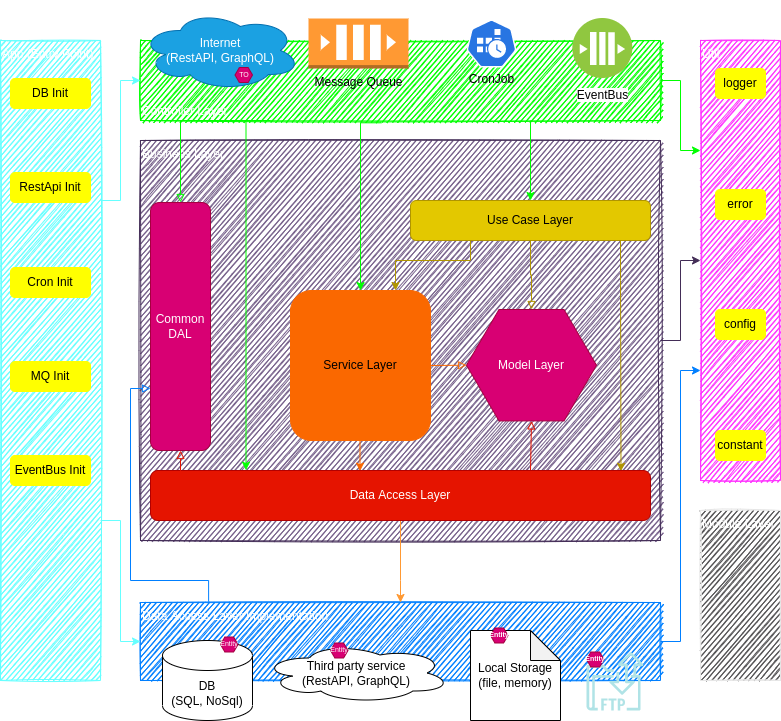

The diagram above was exported from draw.io. Its source (the exported page's mxGraphModel, read from the mxfile embedded in the PNG):
<mxGraphModel dx="1422" dy="884" grid="1" gridSize="10" guides="1" tooltips="1" connect="1" arrows="1" fold="1" page="1" pageScale="1" pageWidth="827" pageHeight="1169" background="none" math="0" shadow="0">
  <root>
    <mxCell id="0" />
    <mxCell id="1" parent="0" />
    <mxCell id="khxH8myBHHeGnsfD4H6M-8" value="Business Layer" style="rounded=0;whiteSpace=wrap;html=1;fillColor=#76608a;sketch=1;fontColor=#ffffff;strokeColor=#432D57;align=left;verticalAlign=top;" parent="1" vertex="1">
      <mxGeometry x="160" y="140" width="520" height="400" as="geometry" />
    </mxCell>
    <mxCell id="khxH8myBHHeGnsfD4H6M-53" style="edgeStyle=orthogonalEdgeStyle;rounded=0;orthogonalLoop=1;jettySize=auto;html=1;entryX=0;entryY=0.75;entryDx=0;entryDy=0;fontColor=#000000;strokeColor=#007FFF;" parent="1" source="khxH8myBHHeGnsfD4H6M-45" target="khxH8myBHHeGnsfD4H6M-10" edge="1">
      <mxGeometry relative="1" as="geometry" />
    </mxCell>
    <mxCell id="khxH8myBHHeGnsfD4H6M-45" value="Data Access Layer Implementation" style="rounded=0;whiteSpace=wrap;html=1;fillColor=#007FFF;sketch=1;fontColor=#ffffff;strokeColor=#007FFF;verticalAlign=top;align=left;" parent="1" vertex="1">
      <mxGeometry x="160" y="602" width="520" height="78" as="geometry" />
    </mxCell>
    <mxCell id="khxH8myBHHeGnsfD4H6M-54" style="edgeStyle=orthogonalEdgeStyle;rounded=0;orthogonalLoop=1;jettySize=auto;html=1;exitX=1;exitY=0.5;exitDx=0;exitDy=0;entryX=0;entryY=0.25;entryDx=0;entryDy=0;fontColor=#000000;strokeColor=#00FF00;" parent="1" source="khxH8myBHHeGnsfD4H6M-7" target="khxH8myBHHeGnsfD4H6M-10" edge="1">
      <mxGeometry relative="1" as="geometry" />
    </mxCell>
    <mxCell id="XyiI_Eg9oN-YuX9WYdfd-7" style="edgeStyle=orthogonalEdgeStyle;rounded=0;orthogonalLoop=1;jettySize=auto;html=1;exitX=0.25;exitY=1;exitDx=0;exitDy=0;entryX=0.5;entryY=0;entryDx=0;entryDy=0;fontSize=7;fontColor=#000000;strokeColor=#00FF00;fillColor=#60a917;endArrow=block;endFill=0;" parent="1" source="khxH8myBHHeGnsfD4H6M-7" target="XyiI_Eg9oN-YuX9WYdfd-1" edge="1">
      <mxGeometry relative="1" as="geometry">
        <Array as="points">
          <mxPoint x="200" y="120" />
        </Array>
      </mxGeometry>
    </mxCell>
    <mxCell id="khxH8myBHHeGnsfD4H6M-7" value="&lt;span&gt;Controller Layer&lt;/span&gt;" style="rounded=0;whiteSpace=wrap;html=1;fillColor=#00FF00;sketch=1;fontColor=#ffffff;strokeColor=#00FF00;align=left;verticalAlign=bottom;" parent="1" vertex="1">
      <mxGeometry x="160" y="40" width="520" height="80" as="geometry" />
    </mxCell>
    <mxCell id="khxH8myBHHeGnsfD4H6M-44" style="edgeStyle=orthogonalEdgeStyle;rounded=0;orthogonalLoop=1;jettySize=auto;html=1;exitX=1;exitY=0.5;exitDx=0;exitDy=0;entryX=0;entryY=0.5;entryDx=0;entryDy=0;fontColor=default;strokeColor=#432D57;fillColor=#76608a;" parent="1" source="khxH8myBHHeGnsfD4H6M-8" target="khxH8myBHHeGnsfD4H6M-10" edge="1">
      <mxGeometry relative="1" as="geometry" />
    </mxCell>
    <mxCell id="khxH8myBHHeGnsfD4H6M-57" style="edgeStyle=orthogonalEdgeStyle;rounded=0;orthogonalLoop=1;jettySize=auto;html=1;exitX=0.75;exitY=1;exitDx=0;exitDy=0;entryX=0.5;entryY=0;entryDx=0;entryDy=0;fontColor=#000000;strokeColor=#00FF00;" parent="1" source="khxH8myBHHeGnsfD4H6M-7" target="khxH8myBHHeGnsfD4H6M-23" edge="1">
      <mxGeometry relative="1" as="geometry">
        <Array as="points" />
      </mxGeometry>
    </mxCell>
    <mxCell id="khxH8myBHHeGnsfD4H6M-58" style="edgeStyle=orthogonalEdgeStyle;rounded=0;orthogonalLoop=1;jettySize=auto;html=1;exitX=0.463;exitY=1.029;exitDx=0;exitDy=0;entryX=0.5;entryY=0;entryDx=0;entryDy=0;fontColor=#000000;strokeColor=#00FF00;exitPerimeter=0;" parent="1" source="khxH8myBHHeGnsfD4H6M-7" target="khxH8myBHHeGnsfD4H6M-24" edge="1">
      <mxGeometry relative="1" as="geometry">
        <Array as="points">
          <mxPoint x="380" y="122" />
        </Array>
      </mxGeometry>
    </mxCell>
    <mxCell id="khxH8myBHHeGnsfD4H6M-59" style="edgeStyle=orthogonalEdgeStyle;rounded=0;orthogonalLoop=1;jettySize=auto;html=1;entryX=0.191;entryY=-0.007;entryDx=0;entryDy=0;fontColor=#000000;strokeColor=#00FF00;exitX=0.202;exitY=1;exitDx=0;exitDy=0;exitPerimeter=0;entryPerimeter=0;" parent="1" source="khxH8myBHHeGnsfD4H6M-7" target="khxH8myBHHeGnsfD4H6M-26" edge="1">
      <mxGeometry relative="1" as="geometry">
        <Array as="points">
          <mxPoint x="265" y="470" />
        </Array>
        <mxPoint x="310" y="140" as="sourcePoint" />
      </mxGeometry>
    </mxCell>
    <mxCell id="khxH8myBHHeGnsfD4H6M-10" value="Util" style="rounded=0;whiteSpace=wrap;html=1;fillColor=#FF33FF;sketch=1;fontColor=#ffffff;strokeColor=#FF33FF;verticalAlign=top;align=left;" parent="1" vertex="1">
      <mxGeometry x="720" y="40" width="80" height="440" as="geometry" />
    </mxCell>
    <mxCell id="khxH8myBHHeGnsfD4H6M-12" value="&lt;span&gt;Module Layer&lt;/span&gt;" style="rounded=0;whiteSpace=wrap;html=1;fillColor=#535254;sketch=1;strokeColor=#E6E6E6;align=left;verticalAlign=top;fontColor=#ffffff;" parent="1" vertex="1">
      <mxGeometry x="720" y="510" width="80" height="170" as="geometry" />
    </mxCell>
    <mxCell id="khxH8myBHHeGnsfD4H6M-19" value="Model Layer" style="shape=mxgraph.bpmn.conversation;perimeter=hexagonPerimeter2;whiteSpace=wrap;html=1;aspect=fixed;bpmnConversationType=conv;sketch=0;fillColor=#d80073;fontColor=#ffffff;strokeColor=#A50040;" parent="1" vertex="1">
      <mxGeometry x="486" y="309" width="130" height="111.43" as="geometry" />
    </mxCell>
    <mxCell id="khxH8myBHHeGnsfD4H6M-14" value="Message Queue" style="outlineConnect=0;dashed=0;verticalLabelPosition=bottom;verticalAlign=top;align=center;html=1;shape=mxgraph.aws3.queue;fillColor=#FF9933;gradientColor=none;sketch=0;" parent="1" vertex="1">
      <mxGeometry x="328" y="18" width="100" height="50" as="geometry" />
    </mxCell>
    <mxCell id="khxH8myBHHeGnsfD4H6M-13" value="Internet&lt;br&gt;(RestAPI, GraphQL)" style="ellipse;shape=cloud;whiteSpace=wrap;html=1;sketch=0;fillColor=#1ba1e2;fontColor=#ffffff;strokeColor=#006EAF;" parent="1" vertex="1">
      <mxGeometry x="160" y="10" width="160" height="80" as="geometry" />
    </mxCell>
    <mxCell id="khxH8myBHHeGnsfD4H6M-55" style="edgeStyle=orthogonalEdgeStyle;rounded=0;orthogonalLoop=1;jettySize=auto;html=1;exitX=1;exitY=0.25;exitDx=0;exitDy=0;fontColor=#000000;strokeColor=#66FFFF;" parent="1" source="khxH8myBHHeGnsfD4H6M-20" target="khxH8myBHHeGnsfD4H6M-7" edge="1">
      <mxGeometry relative="1" as="geometry" />
    </mxCell>
    <mxCell id="khxH8myBHHeGnsfD4H6M-56" style="edgeStyle=orthogonalEdgeStyle;rounded=0;orthogonalLoop=1;jettySize=auto;html=1;exitX=1;exitY=0.75;exitDx=0;exitDy=0;fontColor=#000000;strokeColor=#66FFFF;" parent="1" source="khxH8myBHHeGnsfD4H6M-20" target="khxH8myBHHeGnsfD4H6M-45" edge="1">
      <mxGeometry relative="1" as="geometry" />
    </mxCell>
    <mxCell id="khxH8myBHHeGnsfD4H6M-20" value="App (Entry Point)" style="rounded=0;whiteSpace=wrap;html=1;fillColor=#66FFFF;sketch=1;fontColor=#ffffff;strokeColor=#66FFFF;verticalAlign=top;align=left;" parent="1" vertex="1">
      <mxGeometry x="20" y="40" width="100" height="640" as="geometry" />
    </mxCell>
    <mxCell id="khxH8myBHHeGnsfD4H6M-35" style="edgeStyle=orthogonalEdgeStyle;rounded=0;orthogonalLoop=1;jettySize=auto;html=1;exitX=0.25;exitY=1;exitDx=0;exitDy=0;fontColor=default;strokeColor=#B09500;entryX=0.75;entryY=0;entryDx=0;entryDy=0;fillColor=#e3c800;" parent="1" source="khxH8myBHHeGnsfD4H6M-23" target="khxH8myBHHeGnsfD4H6M-24" edge="1">
      <mxGeometry relative="1" as="geometry">
        <Array as="points">
          <mxPoint x="490" y="260" />
          <mxPoint x="415" y="260" />
        </Array>
      </mxGeometry>
    </mxCell>
    <mxCell id="khxH8myBHHeGnsfD4H6M-36" style="edgeStyle=orthogonalEdgeStyle;rounded=0;orthogonalLoop=1;jettySize=auto;html=1;exitX=0.5;exitY=1;exitDx=0;exitDy=0;entryX=0.5;entryY=0;entryDx=0;entryDy=0;fontColor=default;strokeColor=#B09500;fillColor=#e3c800;endArrow=block;endFill=0;" parent="1" source="khxH8myBHHeGnsfD4H6M-23" target="khxH8myBHHeGnsfD4H6M-19" edge="1">
      <mxGeometry relative="1" as="geometry" />
    </mxCell>
    <mxCell id="XyiI_Eg9oN-YuX9WYdfd-2" style="edgeStyle=orthogonalEdgeStyle;rounded=0;orthogonalLoop=1;jettySize=auto;html=1;exitX=0.75;exitY=1;exitDx=0;exitDy=0;entryX=0.941;entryY=0.015;entryDx=0;entryDy=0;entryPerimeter=0;fontColor=#000000;strokeColor=#B09500;fillColor=#e3c800;" parent="1" source="khxH8myBHHeGnsfD4H6M-23" target="khxH8myBHHeGnsfD4H6M-26" edge="1">
      <mxGeometry relative="1" as="geometry">
        <Array as="points">
          <mxPoint x="640" y="240" />
          <mxPoint x="640" y="280" />
        </Array>
      </mxGeometry>
    </mxCell>
    <mxCell id="khxH8myBHHeGnsfD4H6M-23" value="Use Case Layer" style="rounded=1;whiteSpace=wrap;html=1;sketch=0;strokeColor=#B09500;fillColor=#e3c800;fontColor=#000000;" parent="1" vertex="1">
      <mxGeometry x="430" y="200" width="240" height="40" as="geometry" />
    </mxCell>
    <mxCell id="khxH8myBHHeGnsfD4H6M-34" style="edgeStyle=orthogonalEdgeStyle;rounded=0;orthogonalLoop=1;jettySize=auto;html=1;entryX=0.419;entryY=0.013;entryDx=0;entryDy=0;fontColor=default;strokeColor=#FA6800;exitX=0.5;exitY=1;exitDx=0;exitDy=0;fillColor=#fa6800;entryPerimeter=0;" parent="1" source="khxH8myBHHeGnsfD4H6M-24" target="khxH8myBHHeGnsfD4H6M-26" edge="1">
      <mxGeometry relative="1" as="geometry">
        <Array as="points">
          <mxPoint x="380" y="471" />
        </Array>
      </mxGeometry>
    </mxCell>
    <mxCell id="khxH8myBHHeGnsfD4H6M-37" style="edgeStyle=orthogonalEdgeStyle;rounded=0;orthogonalLoop=1;jettySize=auto;html=1;exitX=1;exitY=0.5;exitDx=0;exitDy=0;entryX=0;entryY=0.5;entryDx=0;entryDy=0;fontColor=default;strokeColor=#FA6800;fillColor=#fa6800;endArrow=block;endFill=0;" parent="1" source="khxH8myBHHeGnsfD4H6M-24" target="khxH8myBHHeGnsfD4H6M-19" edge="1">
      <mxGeometry relative="1" as="geometry">
        <Array as="points">
          <mxPoint x="450" y="365" />
        </Array>
      </mxGeometry>
    </mxCell>
    <mxCell id="khxH8myBHHeGnsfD4H6M-24" value="Service Layer" style="whiteSpace=wrap;html=1;rounded=1;strokeColor=#FA6800;fillColor=#FA6800;sketch=0;fontColor=#000000;" parent="1" vertex="1">
      <mxGeometry x="310" y="290" width="140" height="150" as="geometry" />
    </mxCell>
    <mxCell id="khxH8myBHHeGnsfD4H6M-38" style="edgeStyle=orthogonalEdgeStyle;rounded=0;orthogonalLoop=1;jettySize=auto;html=1;exitX=0.75;exitY=0;exitDx=0;exitDy=0;entryX=0.5;entryY=1;entryDx=0;entryDy=0;fontColor=default;strokeColor=#E51400;fillColor=#e51400;endArrow=block;endFill=0;" parent="1" source="khxH8myBHHeGnsfD4H6M-26" target="khxH8myBHHeGnsfD4H6M-19" edge="1">
      <mxGeometry relative="1" as="geometry">
        <Array as="points">
          <mxPoint x="550" y="470" />
        </Array>
      </mxGeometry>
    </mxCell>
    <mxCell id="khxH8myBHHeGnsfD4H6M-40" style="edgeStyle=orthogonalEdgeStyle;rounded=0;orthogonalLoop=1;jettySize=auto;html=1;exitX=0.5;exitY=1;exitDx=0;exitDy=0;fontColor=default;strokeColor=#FF9933;entryX=0.5;entryY=0;entryDx=0;entryDy=0;" parent="1" source="khxH8myBHHeGnsfD4H6M-26" target="khxH8myBHHeGnsfD4H6M-45" edge="1">
      <mxGeometry relative="1" as="geometry">
        <mxPoint x="340" y="600" as="targetPoint" />
        <Array as="points">
          <mxPoint x="420" y="580" />
          <mxPoint x="420" y="580" />
        </Array>
      </mxGeometry>
    </mxCell>
    <mxCell id="khxH8myBHHeGnsfD4H6M-26" value="Data Access Layer" style="whiteSpace=wrap;html=1;rounded=1;strokeColor=#B20000;fillColor=#e51400;sketch=0;fontColor=#ffffff;" parent="1" vertex="1">
      <mxGeometry x="170" y="470" width="500" height="50" as="geometry" />
    </mxCell>
    <mxCell id="khxH8myBHHeGnsfD4H6M-27" value="&lt;br&gt;&lt;br&gt;&lt;br&gt;&lt;br&gt;&lt;br&gt;CronJob" style="sketch=0;html=1;dashed=0;whitespace=wrap;fillColor=#2875E2;strokeColor=#ffffff;points=[[0.005,0.63,0],[0.1,0.2,0],[0.9,0.2,0],[0.5,0,0],[0.995,0.63,0],[0.72,0.99,0],[0.5,1,0],[0.28,0.99,0]];shape=mxgraph.kubernetes.icon;prIcon=cronjob" parent="1" vertex="1">
      <mxGeometry x="486" y="19" width="50" height="48" as="geometry" />
    </mxCell>
    <mxCell id="khxH8myBHHeGnsfD4H6M-30" value="EventBus" style="aspect=fixed;perimeter=ellipsePerimeter;html=1;align=center;shadow=0;dashed=0;fontColor=default;labelBackgroundColor=none;fontSize=12;spacingTop=3;image;image=img/lib/ibm/blockchain/message_bus.svg;labelBorderColor=none;sketch=0;strokeColor=#FF0000;fillColor=#FF0000;" parent="1" vertex="1">
      <mxGeometry x="592.33" y="18" width="60" height="60" as="geometry" />
    </mxCell>
    <mxCell id="khxH8myBHHeGnsfD4H6M-2" value="DB&lt;br&gt;(SQL, NoSql)" style="shape=cylinder3;whiteSpace=wrap;html=1;boundedLbl=1;backgroundOutline=1;size=15;" parent="1" vertex="1">
      <mxGeometry x="182" y="640" width="90" height="80" as="geometry" />
    </mxCell>
    <mxCell id="khxH8myBHHeGnsfD4H6M-3" value="Third party service&lt;br&gt;(RestAPI, GraphQL)" style="ellipse;shape=cloud;whiteSpace=wrap;html=1;" parent="1" vertex="1">
      <mxGeometry x="282" y="642.5" width="188" height="60" as="geometry" />
    </mxCell>
    <mxCell id="khxH8myBHHeGnsfD4H6M-4" value="Local Storage&lt;br&gt;(file, memory)" style="shape=note;whiteSpace=wrap;html=1;backgroundOutline=1;darkOpacity=0.05;" parent="1" vertex="1">
      <mxGeometry x="490" y="630" width="90" height="90" as="geometry" />
    </mxCell>
    <mxCell id="khxH8myBHHeGnsfD4H6M-15" value="" style="sketch=0;outlineConnect=0;dashed=0;verticalLabelPosition=bottom;verticalAlign=top;align=center;html=1;fontSize=12;fontStyle=0;aspect=fixed;shape=mxgraph.aws4.transfer_for_ftp_resource;fillColor=#b0e3e6;strokeColor=#0e8088;" parent="1" vertex="1">
      <mxGeometry x="606" y="651.5" width="57" height="58.5" as="geometry" />
    </mxCell>
    <mxCell id="khxH8myBHHeGnsfD4H6M-42" value="logger" style="rounded=1;whiteSpace=wrap;html=1;labelBackgroundColor=none;labelBorderColor=none;sketch=0;fontColor=#000000;strokeColor=#FFFF00;fillColor=#FFFF00;" parent="1" vertex="1">
      <mxGeometry x="735" y="68" width="50" height="30" as="geometry" />
    </mxCell>
    <mxCell id="khxH8myBHHeGnsfD4H6M-46" value="error" style="rounded=1;whiteSpace=wrap;html=1;labelBackgroundColor=none;labelBorderColor=none;sketch=0;fontColor=#000000;strokeColor=#FFFF00;fillColor=#FFFF00;" parent="1" vertex="1">
      <mxGeometry x="735" y="189" width="50" height="30" as="geometry" />
    </mxCell>
    <mxCell id="khxH8myBHHeGnsfD4H6M-47" value="config" style="rounded=1;whiteSpace=wrap;html=1;labelBackgroundColor=none;labelBorderColor=none;sketch=0;fontColor=#000000;strokeColor=#FFFF00;fillColor=#FFFF00;" parent="1" vertex="1">
      <mxGeometry x="735" y="309" width="50" height="30" as="geometry" />
    </mxCell>
    <mxCell id="khxH8myBHHeGnsfD4H6M-48" value="constant" style="rounded=1;whiteSpace=wrap;html=1;labelBackgroundColor=none;labelBorderColor=none;sketch=0;fontColor=#000000;strokeColor=#FFFF00;fillColor=#FFFF00;" parent="1" vertex="1">
      <mxGeometry x="735" y="430" width="50" height="30" as="geometry" />
    </mxCell>
    <mxCell id="khxH8myBHHeGnsfD4H6M-49" value="DB Init" style="rounded=1;whiteSpace=wrap;html=1;labelBackgroundColor=none;labelBorderColor=none;sketch=0;fontColor=#000000;strokeColor=#FFFF00;fillColor=#FFFF00;" parent="1" vertex="1">
      <mxGeometry x="30" y="78" width="80" height="30" as="geometry" />
    </mxCell>
    <mxCell id="khxH8myBHHeGnsfD4H6M-50" value="RestApi Init" style="rounded=1;whiteSpace=wrap;html=1;labelBackgroundColor=none;labelBorderColor=none;sketch=0;fontColor=#000000;strokeColor=#FFFF00;fillColor=#FFFF00;" parent="1" vertex="1">
      <mxGeometry x="30" y="172" width="80" height="30" as="geometry" />
    </mxCell>
    <mxCell id="khxH8myBHHeGnsfD4H6M-51" value="Cron Init" style="rounded=1;whiteSpace=wrap;html=1;labelBackgroundColor=none;labelBorderColor=none;sketch=0;fontColor=#000000;strokeColor=#FFFF00;fillColor=#FFFF00;" parent="1" vertex="1">
      <mxGeometry x="30" y="267" width="80" height="30" as="geometry" />
    </mxCell>
    <mxCell id="khxH8myBHHeGnsfD4H6M-52" value="MQ Init" style="rounded=1;whiteSpace=wrap;html=1;labelBackgroundColor=none;labelBorderColor=none;sketch=0;fontColor=#000000;strokeColor=#FFFF00;fillColor=#FFFF00;" parent="1" vertex="1">
      <mxGeometry x="30" y="361" width="80" height="30" as="geometry" />
    </mxCell>
    <mxCell id="khxH8myBHHeGnsfD4H6M-60" value="EventBus Init" style="rounded=1;whiteSpace=wrap;html=1;labelBackgroundColor=none;labelBorderColor=none;sketch=0;fontColor=#000000;strokeColor=#FFFF00;fillColor=#FFFF00;" parent="1" vertex="1">
      <mxGeometry x="30" y="455" width="80" height="30" as="geometry" />
    </mxCell>
    <mxCell id="XyiI_Eg9oN-YuX9WYdfd-9" style="edgeStyle=orthogonalEdgeStyle;rounded=0;orthogonalLoop=1;jettySize=auto;html=1;exitX=0.131;exitY=-0.011;exitDx=0;exitDy=0;entryX=0;entryY=0.75;entryDx=0;entryDy=0;fontSize=7;fontColor=#000000;endArrow=block;endFill=0;strokeColor=#007FFF;exitPerimeter=0;fillColor=#0050ef;" parent="1" source="khxH8myBHHeGnsfD4H6M-45" target="XyiI_Eg9oN-YuX9WYdfd-1" edge="1">
      <mxGeometry relative="1" as="geometry">
        <Array as="points">
          <mxPoint x="228" y="580" />
          <mxPoint x="150" y="580" />
          <mxPoint x="150" y="388" />
        </Array>
      </mxGeometry>
    </mxCell>
    <mxCell id="XyiI_Eg9oN-YuX9WYdfd-10" style="edgeStyle=orthogonalEdgeStyle;rounded=0;orthogonalLoop=1;jettySize=auto;html=1;exitX=0.06;exitY=0.006;exitDx=0;exitDy=0;entryX=0.5;entryY=1;entryDx=0;entryDy=0;fontSize=7;fontColor=#000000;endArrow=block;endFill=0;strokeColor=#E51400;exitPerimeter=0;fillColor=#e51400;" parent="1" source="khxH8myBHHeGnsfD4H6M-26" target="XyiI_Eg9oN-YuX9WYdfd-1" edge="1">
      <mxGeometry relative="1" as="geometry" />
    </mxCell>
    <mxCell id="XyiI_Eg9oN-YuX9WYdfd-1" value="Common&lt;br&gt;DAL" style="whiteSpace=wrap;html=1;rounded=1;strokeColor=#A50040;fillColor=#d80073;sketch=0;fontColor=#ffffff;" parent="1" vertex="1">
      <mxGeometry x="170" y="202" width="60" height="248" as="geometry" />
    </mxCell>
    <mxCell id="XyiI_Eg9oN-YuX9WYdfd-3" value="Entity" style="shape=mxgraph.bpmn.conversation;perimeter=hexagonPerimeter2;whiteSpace=wrap;html=1;aspect=fixed;bpmnConversationType=conv;sketch=0;fillColor=#d80073;fontColor=#ffffff;strokeColor=#A50040;fontSize=7;" parent="1" vertex="1">
      <mxGeometry x="240" y="636.5" width="17.5" height="15" as="geometry" />
    </mxCell>
    <mxCell id="XyiI_Eg9oN-YuX9WYdfd-4" value="Entity" style="shape=mxgraph.bpmn.conversation;perimeter=hexagonPerimeter2;whiteSpace=wrap;html=1;aspect=fixed;bpmnConversationType=conv;sketch=0;fillColor=#d80073;fontColor=#ffffff;strokeColor=#A50040;fontSize=7;" parent="1" vertex="1">
      <mxGeometry x="350" y="642.5" width="17.5" height="15" as="geometry" />
    </mxCell>
    <mxCell id="XyiI_Eg9oN-YuX9WYdfd-5" value="Entity" style="shape=mxgraph.bpmn.conversation;perimeter=hexagonPerimeter2;whiteSpace=wrap;html=1;aspect=fixed;bpmnConversationType=conv;sketch=0;fillColor=#d80073;fontColor=#ffffff;strokeColor=#A50040;fontSize=7;fontStyle=1" parent="1" vertex="1">
      <mxGeometry x="510" y="627.5" width="17.5" height="15" as="geometry" />
    </mxCell>
    <mxCell id="XyiI_Eg9oN-YuX9WYdfd-6" value="Entity" style="shape=mxgraph.bpmn.conversation;perimeter=hexagonPerimeter2;whiteSpace=wrap;html=1;aspect=fixed;bpmnConversationType=conv;sketch=0;fillColor=#d80073;fontColor=#ffffff;strokeColor=#A50040;fontSize=7;fontStyle=1" parent="1" vertex="1">
      <mxGeometry x="606" y="651.5" width="17.5" height="15" as="geometry" />
    </mxCell>
    <mxCell id="XyiI_Eg9oN-YuX9WYdfd-11" value="TO" style="shape=mxgraph.bpmn.conversation;perimeter=hexagonPerimeter2;whiteSpace=wrap;html=1;aspect=fixed;bpmnConversationType=conv;sketch=0;fillColor=#d80073;fontColor=#ffffff;strokeColor=#A50040;fontSize=7;" parent="1" vertex="1">
      <mxGeometry x="254.5" y="67" width="17.5" height="15" as="geometry" />
    </mxCell>
  </root>
</mxGraphModel>